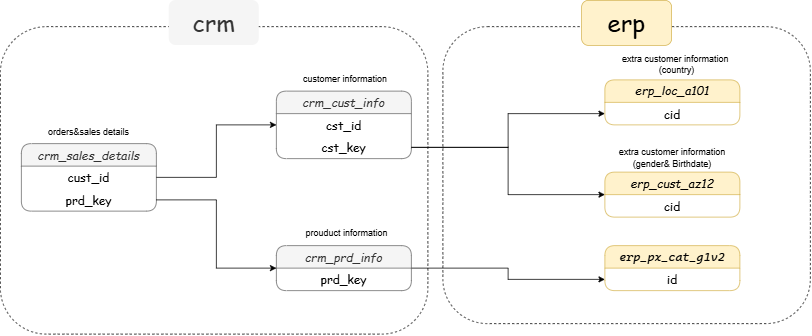

The diagram above was exported from draw.io. Its source (the exported page's mxGraphModel, read from the mxfile embedded in the PNG):
<mxGraphModel dx="1147" dy="665" grid="1" gridSize="10" guides="1" tooltips="1" connect="1" arrows="1" fold="1" page="1" pageScale="1" pageWidth="1169" pageHeight="827" math="0" shadow="0">
  <root>
    <mxCell id="0" />
    <mxCell id="1" parent="0" />
    <mxCell id="TihArFnOBvww5qNQf59r-1" parent="1" style="swimlane;fontStyle=2;childLayout=stackLayout;horizontal=1;startSize=30;horizontalStack=0;resizeParent=1;resizeParentMax=0;resizeLast=0;collapsible=1;marginBottom=0;whiteSpace=wrap;html=1;swimlaneFillColor=none;rounded=1;roundedPerimeter=1;shadow=0;glass=0;swimlaneLine=1;fillColor=#f5f5f5;fontColor=#333333;strokeColor=#666666;fontSize=16;verticalAlign=middle;labelBackgroundColor=none;labelBorderColor=none;textShadow=0;convertToSvg=0;svgWhiteSpace=wrap;autosizeText=0;fontFamily=Comic Sans MS;" value="crm_cust_info" vertex="1">
      <mxGeometry height="90" width="180" x="418" y="226" as="geometry" />
    </mxCell>
    <mxCell id="TihArFnOBvww5qNQf59r-2" parent="TihArFnOBvww5qNQf59r-1" style="text;align=center;verticalAlign=middle;spacingLeft=4;spacingRight=4;overflow=hidden;points=[[0,0.5],[1,0.5]];portConstraint=eastwest;rotatable=0;whiteSpace=wrap;html=1;rounded=0;fontSize=16;fontFamily=Comic Sans MS;" value="cst_id" vertex="1">
      <mxGeometry height="30" width="180" y="30" as="geometry" />
    </mxCell>
    <mxCell id="TihArFnOBvww5qNQf59r-21" parent="TihArFnOBvww5qNQf59r-1" style="text;align=center;verticalAlign=middle;spacingLeft=4;spacingRight=4;overflow=hidden;points=[[0,0.5],[1,0.5]];portConstraint=eastwest;rotatable=0;whiteSpace=wrap;html=1;rounded=0;fontSize=16;fontFamily=Comic Sans MS;" value="cst_key" vertex="1">
      <mxGeometry height="30" width="180" y="60" as="geometry" />
    </mxCell>
    <mxCell id="TihArFnOBvww5qNQf59r-5" parent="1" style="text;strokeColor=none;fillColor=none;align=left;verticalAlign=top;spacingLeft=4;spacingRight=4;overflow=hidden;rotatable=0;points=[[0,0.5],[1,0.5]];portConstraint=eastwest;whiteSpace=wrap;html=1;" value="customer information" vertex="1">
      <mxGeometry height="26" width="130" x="448" y="196" as="geometry" />
    </mxCell>
    <mxCell id="TihArFnOBvww5qNQf59r-32" edge="1" parent="1" source="TihArFnOBvww5qNQf59r-6" style="edgeStyle=orthogonalEdgeStyle;rounded=0;orthogonalLoop=1;jettySize=auto;html=1;entryX=0;entryY=0.75;entryDx=0;entryDy=0;" target="TihArFnOBvww5qNQf59r-30">
      <mxGeometry relative="1" as="geometry" />
    </mxCell>
    <mxCell id="TihArFnOBvww5qNQf59r-6" parent="1" style="swimlane;fontStyle=2;childLayout=stackLayout;horizontal=1;startSize=30;horizontalStack=0;resizeParent=1;resizeParentMax=0;resizeLast=0;collapsible=1;marginBottom=0;whiteSpace=wrap;html=1;swimlaneFillColor=none;rounded=1;roundedPerimeter=1;shadow=0;glass=0;swimlaneLine=1;fillColor=#f5f5f5;fontColor=#333333;strokeColor=#666666;fontSize=16;verticalAlign=middle;labelBackgroundColor=none;labelBorderColor=none;textShadow=0;convertToSvg=0;svgWhiteSpace=wrap;autosizeText=0;fontFamily=Comic Sans MS;" value="crm_prd_info" vertex="1">
      <mxGeometry height="60" width="180" x="418" y="432" as="geometry" />
    </mxCell>
    <mxCell id="TihArFnOBvww5qNQf59r-7" parent="TihArFnOBvww5qNQf59r-6" style="text;align=center;verticalAlign=middle;spacingLeft=4;spacingRight=4;overflow=hidden;points=[[0,0.5],[1,0.5]];portConstraint=eastwest;rotatable=0;whiteSpace=wrap;html=1;rounded=0;fontSize=16;fontFamily=Comic Sans MS;" value="prd_key" vertex="1">
      <mxGeometry height="30" width="180" y="30" as="geometry" />
    </mxCell>
    <mxCell id="TihArFnOBvww5qNQf59r-8" parent="1" style="text;strokeColor=none;fillColor=none;align=left;verticalAlign=top;spacingLeft=4;spacingRight=4;overflow=hidden;rotatable=0;points=[[0,0.5],[1,0.5]];portConstraint=eastwest;whiteSpace=wrap;html=1;" value="&amp;nbsp;prouduct information&amp;nbsp;" vertex="1">
      <mxGeometry height="26" width="130" x="448" y="402" as="geometry" />
    </mxCell>
    <mxCell id="TihArFnOBvww5qNQf59r-9" parent="1" style="swimlane;fontStyle=2;childLayout=stackLayout;horizontal=1;startSize=30;horizontalStack=0;resizeParent=1;resizeParentMax=0;resizeLast=0;collapsible=1;marginBottom=0;whiteSpace=wrap;html=1;swimlaneFillColor=none;rounded=1;roundedPerimeter=1;shadow=0;glass=0;swimlaneLine=1;fillColor=#f5f5f5;fontColor=#333333;strokeColor=#666666;fontSize=16;verticalAlign=middle;labelBackgroundColor=none;labelBorderColor=none;textShadow=0;convertToSvg=0;svgWhiteSpace=wrap;autosizeText=0;fontFamily=Comic Sans MS;" value="crm_sales_details" vertex="1">
      <mxGeometry height="90" width="180" x="78" y="296" as="geometry" />
    </mxCell>
    <mxCell id="TihArFnOBvww5qNQf59r-10" parent="TihArFnOBvww5qNQf59r-9" style="text;align=center;verticalAlign=middle;spacingLeft=4;spacingRight=4;overflow=hidden;points=[[0,0.5],[1,0.5]];portConstraint=eastwest;rotatable=0;whiteSpace=wrap;html=1;rounded=0;fontSize=16;fontFamily=Comic Sans MS;" value="cust_id" vertex="1">
      <mxGeometry height="30" width="180" y="30" as="geometry" />
    </mxCell>
    <mxCell id="TihArFnOBvww5qNQf59r-13" parent="TihArFnOBvww5qNQf59r-9" style="text;align=center;verticalAlign=middle;spacingLeft=4;spacingRight=4;overflow=hidden;points=[[0,0.5],[1,0.5]];portConstraint=eastwest;rotatable=0;whiteSpace=wrap;html=1;rounded=0;fontSize=16;fontFamily=Comic Sans MS;" value="prd_key" vertex="1">
      <mxGeometry height="30" width="180" y="60" as="geometry" />
    </mxCell>
    <mxCell id="TihArFnOBvww5qNQf59r-14" parent="1" style="text;html=1;whiteSpace=wrap;strokeColor=none;fillColor=none;align=center;verticalAlign=middle;rounded=0;" value="orders&amp;amp;sales details" vertex="1">
      <mxGeometry height="30" width="130" x="103" y="266" as="geometry" />
    </mxCell>
    <mxCell id="TihArFnOBvww5qNQf59r-15" edge="1" parent="1" source="TihArFnOBvww5qNQf59r-10" style="edgeStyle=orthogonalEdgeStyle;rounded=0;orthogonalLoop=1;jettySize=auto;html=1;entryX=0;entryY=0.5;entryDx=0;entryDy=0;" target="TihArFnOBvww5qNQf59r-1">
      <mxGeometry relative="1" as="geometry" />
    </mxCell>
    <mxCell id="TihArFnOBvww5qNQf59r-16" edge="1" parent="1" source="TihArFnOBvww5qNQf59r-13" style="edgeStyle=orthogonalEdgeStyle;rounded=0;orthogonalLoop=1;jettySize=auto;html=1;entryX=0;entryY=0.5;entryDx=0;entryDy=0;" target="TihArFnOBvww5qNQf59r-6">
      <mxGeometry relative="1" as="geometry" />
    </mxCell>
    <mxCell id="TihArFnOBvww5qNQf59r-18" parent="1" style="swimlane;fontStyle=2;childLayout=stackLayout;horizontal=1;startSize=30;horizontalStack=0;resizeParent=1;resizeParentMax=0;resizeLast=0;collapsible=1;marginBottom=0;whiteSpace=wrap;html=1;swimlaneFillColor=none;rounded=1;roundedPerimeter=1;shadow=0;glass=0;swimlaneLine=1;fillColor=#fff2cc;strokeColor=#d6b656;fontSize=16;verticalAlign=middle;labelBackgroundColor=none;labelBorderColor=none;textShadow=0;convertToSvg=0;svgWhiteSpace=wrap;autosizeText=0;fontFamily=Comic Sans MS;" value="&lt;pre style=&quot;color: rgb(0, 0, 0);&quot;&gt;&lt;font style=&quot;&quot; face=&quot;Comic Sans MS&quot;&gt;erp_cust_az12&lt;/font&gt;&lt;/pre&gt;" vertex="1">
      <mxGeometry height="60" width="180" x="856" y="334" as="geometry" />
    </mxCell>
    <mxCell id="TihArFnOBvww5qNQf59r-19" parent="TihArFnOBvww5qNQf59r-18" style="text;align=center;verticalAlign=middle;spacingLeft=4;spacingRight=4;overflow=hidden;points=[[0,0.5],[1,0.5]];portConstraint=eastwest;rotatable=0;whiteSpace=wrap;html=1;rounded=0;fontSize=16;fontFamily=Comic Sans MS;" value="cid" vertex="1">
      <mxGeometry height="30" width="180" y="30" as="geometry" />
    </mxCell>
    <mxCell id="TihArFnOBvww5qNQf59r-22" parent="1" style="text;html=1;whiteSpace=wrap;strokeColor=none;fillColor=none;align=center;verticalAlign=middle;rounded=0;" value="extra customer information&lt;br&gt;(gender&amp;amp; Birthdate)" vertex="1">
      <mxGeometry height="30" width="160" x="866" y="300" as="geometry" />
    </mxCell>
    <mxCell id="TihArFnOBvww5qNQf59r-23" edge="1" parent="1" source="TihArFnOBvww5qNQf59r-21" style="edgeStyle=orthogonalEdgeStyle;rounded=0;orthogonalLoop=1;jettySize=auto;html=1;entryX=0;entryY=0.5;entryDx=0;entryDy=0;" target="TihArFnOBvww5qNQf59r-18">
      <mxGeometry relative="1" as="geometry" />
    </mxCell>
    <mxCell id="TihArFnOBvww5qNQf59r-24" parent="1" style="swimlane;fontStyle=2;childLayout=stackLayout;horizontal=1;startSize=30;horizontalStack=0;resizeParent=1;resizeParentMax=0;resizeLast=0;collapsible=1;marginBottom=0;whiteSpace=wrap;html=1;swimlaneFillColor=none;rounded=1;roundedPerimeter=1;shadow=0;glass=0;swimlaneLine=1;fillColor=#fff2cc;fontSize=16;verticalAlign=middle;labelBackgroundColor=none;labelBorderColor=none;textShadow=0;convertToSvg=0;svgWhiteSpace=wrap;autosizeText=0;fontFamily=Comic Sans MS;strokeColor=#d6b656;" value="&lt;pre style=&quot;color: rgb(0, 0, 0);&quot;&gt;&lt;font style=&quot;&quot; face=&quot;Comic Sans MS&quot;&gt;erp_loc_a101&lt;/font&gt;&lt;/pre&gt;" vertex="1">
      <mxGeometry height="60" width="180" x="856" y="211" as="geometry" />
    </mxCell>
    <mxCell id="TihArFnOBvww5qNQf59r-25" parent="TihArFnOBvww5qNQf59r-24" style="text;align=center;verticalAlign=middle;spacingLeft=4;spacingRight=4;overflow=hidden;points=[[0,0.5],[1,0.5]];portConstraint=eastwest;rotatable=0;whiteSpace=wrap;html=1;rounded=0;fontSize=16;fontFamily=Comic Sans MS;" value="cid" vertex="1">
      <mxGeometry height="30" width="180" y="30" as="geometry" />
    </mxCell>
    <mxCell id="TihArFnOBvww5qNQf59r-26" edge="1" parent="1" source="TihArFnOBvww5qNQf59r-21" style="edgeStyle=orthogonalEdgeStyle;rounded=0;orthogonalLoop=1;jettySize=auto;html=1;entryX=0;entryY=0.75;entryDx=0;entryDy=0;" target="TihArFnOBvww5qNQf59r-24">
      <mxGeometry relative="1" as="geometry" />
    </mxCell>
    <mxCell id="TihArFnOBvww5qNQf59r-27" parent="1" style="text;html=1;whiteSpace=wrap;strokeColor=none;fillColor=none;align=center;verticalAlign=middle;rounded=0;" value="extra customer information&amp;nbsp;&lt;br&gt;(country)" vertex="1">
      <mxGeometry height="30" width="180" x="862" y="175" as="geometry" />
    </mxCell>
    <mxCell id="TihArFnOBvww5qNQf59r-30" parent="1" style="swimlane;fontStyle=2;childLayout=stackLayout;horizontal=1;startSize=30;horizontalStack=0;resizeParent=1;resizeParentMax=0;resizeLast=0;collapsible=1;marginBottom=0;whiteSpace=wrap;html=1;swimlaneFillColor=none;rounded=1;roundedPerimeter=1;shadow=0;glass=0;swimlaneLine=1;fillColor=#fff2cc;strokeColor=#d6b656;fontSize=16;verticalAlign=middle;labelBackgroundColor=none;labelBorderColor=none;textShadow=0;convertToSvg=0;svgWhiteSpace=wrap;autosizeText=0;fontFamily=Comic Sans MS;" value="&lt;pre style=&quot;color: rgb(0, 0, 0);&quot;&gt;&lt;pre style=&quot;font-family: &amp;quot;Cascadia Mono&amp;quot;;&quot;&gt;&lt;font&gt;erp_px_cat_g1v2&lt;/font&gt;&lt;/pre&gt;&lt;/pre&gt;" vertex="1">
      <mxGeometry height="60" width="180" x="856" y="432" as="geometry" />
    </mxCell>
    <mxCell id="TihArFnOBvww5qNQf59r-31" parent="TihArFnOBvww5qNQf59r-30" style="text;align=center;verticalAlign=middle;spacingLeft=4;spacingRight=4;overflow=hidden;points=[[0,0.5],[1,0.5]];portConstraint=eastwest;rotatable=0;whiteSpace=wrap;html=1;rounded=0;fontSize=16;fontFamily=Comic Sans MS;" value="id" vertex="1">
      <mxGeometry height="30" width="180" y="30" as="geometry" />
    </mxCell>
    <mxCell id="TihArFnOBvww5qNQf59r-33" parent="1" style="rounded=1;whiteSpace=wrap;html=1;roundedPerimeter=1;fillColor=none;dashed=1;" value="" vertex="1">
      <mxGeometry height="410" width="570" x="50" y="140" as="geometry" />
    </mxCell>
    <mxCell id="TihArFnOBvww5qNQf59r-34" parent="1" style="rounded=1;whiteSpace=wrap;html=1;roundedPerimeter=1;fillColor=none;strokeColor=default;dashed=1;" value="" vertex="1">
      <mxGeometry height="396" width="490" x="640" y="140" as="geometry" />
    </mxCell>
    <mxCell id="TihArFnOBvww5qNQf59r-35" parent="1" style="rounded=1;whiteSpace=wrap;html=1;roundedPerimeter=1;strokeColor=none;fillColor=#f5f5f5;fontColor=#333333;" value="&lt;font style=&quot;font-size: 32px;&quot; face=&quot;Comic Sans MS&quot;&gt;crm&lt;/font&gt;" vertex="1">
      <mxGeometry height="60" width="120" x="275" y="105" as="geometry" />
    </mxCell>
    <mxCell id="TihArFnOBvww5qNQf59r-36" parent="1" style="rounded=1;whiteSpace=wrap;html=1;roundedPerimeter=1;strokeColor=#d6b656;fillColor=#fff2cc;" value="&lt;font style=&quot;font-size: 32px;&quot; face=&quot;Comic Sans MS&quot;&gt;erp&lt;/font&gt;" vertex="1">
      <mxGeometry height="60" width="120" x="825" y="105" as="geometry" />
    </mxCell>
  </root>
</mxGraphModel>